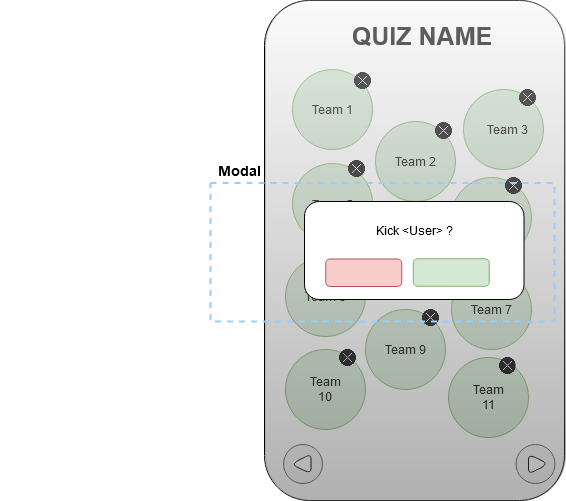

The diagram above was exported from draw.io. Its source (the exported page's mxGraphModel, read from the mxfile embedded in the PNG):
<mxGraphModel dx="1422" dy="763" grid="1" gridSize="10" guides="1" tooltips="1" connect="1" arrows="1" fold="1" page="1" pageScale="1" pageWidth="827" pageHeight="1169" math="0" shadow="0">
  <root>
    <mxCell id="A4ew6uC5fMmfjQlr1HWO-0" />
    <mxCell id="A4ew6uC5fMmfjQlr1HWO-1" parent="A4ew6uC5fMmfjQlr1HWO-0" />
    <mxCell id="A4ew6uC5fMmfjQlr1HWO-2" value="" style="whiteSpace=wrap;html=1;rounded=1;" parent="A4ew6uC5fMmfjQlr1HWO-1" vertex="1">
      <mxGeometry x="264" y="335" width="300" height="500" as="geometry" />
    </mxCell>
    <mxCell id="A4ew6uC5fMmfjQlr1HWO-3" value="" style="ellipse;whiteSpace=wrap;html=1;aspect=fixed;rounded=1;fillColor=#d5e8d4;strokeColor=#82b366;" parent="A4ew6uC5fMmfjQlr1HWO-1" vertex="1">
      <mxGeometry x="292" y="404" width="80" height="80" as="geometry" />
    </mxCell>
    <mxCell id="A4ew6uC5fMmfjQlr1HWO-4" value="" style="ellipse;whiteSpace=wrap;html=1;aspect=fixed;rounded=1;fillColor=#d5e8d4;strokeColor=#82b366;" parent="A4ew6uC5fMmfjQlr1HWO-1" vertex="1">
      <mxGeometry x="375" y="456" width="80" height="80" as="geometry" />
    </mxCell>
    <mxCell id="A4ew6uC5fMmfjQlr1HWO-5" value="" style="ellipse;whiteSpace=wrap;html=1;aspect=fixed;rounded=1;fillColor=#d5e8d4;strokeColor=#82b366;" parent="A4ew6uC5fMmfjQlr1HWO-1" vertex="1">
      <mxGeometry x="463" y="424" width="80" height="80" as="geometry" />
    </mxCell>
    <mxCell id="A4ew6uC5fMmfjQlr1HWO-6" value="" style="ellipse;whiteSpace=wrap;html=1;aspect=fixed;rounded=1;fillColor=#d5e8d4;strokeColor=#82b366;" parent="A4ew6uC5fMmfjQlr1HWO-1" vertex="1">
      <mxGeometry x="451" y="512" width="80" height="80" as="geometry" />
    </mxCell>
    <mxCell id="A4ew6uC5fMmfjQlr1HWO-7" value="" style="ellipse;whiteSpace=wrap;html=1;aspect=fixed;rounded=1;fillColor=#d5e8d4;strokeColor=#82b366;" parent="A4ew6uC5fMmfjQlr1HWO-1" vertex="1">
      <mxGeometry x="292" y="498" width="80" height="80" as="geometry" />
    </mxCell>
    <mxCell id="A4ew6uC5fMmfjQlr1HWO-8" value="" style="ellipse;whiteSpace=wrap;html=1;aspect=fixed;rounded=1;fillColor=#d5e8d4;strokeColor=#82b366;" parent="A4ew6uC5fMmfjQlr1HWO-1" vertex="1">
      <mxGeometry x="371" y="554" width="80" height="80" as="geometry" />
    </mxCell>
    <mxCell id="A4ew6uC5fMmfjQlr1HWO-9" value="" style="ellipse;whiteSpace=wrap;html=1;aspect=fixed;rounded=1;fillColor=#d5e8d4;strokeColor=#82b366;" parent="A4ew6uC5fMmfjQlr1HWO-1" vertex="1">
      <mxGeometry x="451" y="604" width="80" height="80" as="geometry" />
    </mxCell>
    <mxCell id="A4ew6uC5fMmfjQlr1HWO-10" value="" style="ellipse;whiteSpace=wrap;html=1;aspect=fixed;rounded=1;fillColor=#d5e8d4;strokeColor=#82b366;" parent="A4ew6uC5fMmfjQlr1HWO-1" vertex="1">
      <mxGeometry x="285" y="591" width="80" height="80" as="geometry" />
    </mxCell>
    <mxCell id="A4ew6uC5fMmfjQlr1HWO-11" value="" style="ellipse;whiteSpace=wrap;html=1;aspect=fixed;rounded=1;fillColor=#d5e8d4;strokeColor=#82b366;" parent="A4ew6uC5fMmfjQlr1HWO-1" vertex="1">
      <mxGeometry x="365" y="644" width="80" height="80" as="geometry" />
    </mxCell>
    <mxCell id="A4ew6uC5fMmfjQlr1HWO-12" value="" style="ellipse;whiteSpace=wrap;html=1;aspect=fixed;rounded=1;fillColor=#d5e8d4;strokeColor=#82b366;" parent="A4ew6uC5fMmfjQlr1HWO-1" vertex="1">
      <mxGeometry x="448" y="692" width="80" height="80" as="geometry" />
    </mxCell>
    <mxCell id="A4ew6uC5fMmfjQlr1HWO-13" value="" style="ellipse;whiteSpace=wrap;html=1;aspect=fixed;rounded=1;fillColor=#d5e8d4;strokeColor=#82b366;" parent="A4ew6uC5fMmfjQlr1HWO-1" vertex="1">
      <mxGeometry x="285" y="684" width="80" height="80" as="geometry" />
    </mxCell>
    <mxCell id="A4ew6uC5fMmfjQlr1HWO-14" value="Team 1" style="text;html=1;strokeColor=none;fillColor=none;align=center;verticalAlign=middle;whiteSpace=wrap;rounded=0;" parent="A4ew6uC5fMmfjQlr1HWO-1" vertex="1">
      <mxGeometry x="308" y="434" width="48" height="20" as="geometry" />
    </mxCell>
    <mxCell id="A4ew6uC5fMmfjQlr1HWO-15" value="Team 2" style="text;html=1;strokeColor=none;fillColor=none;align=center;verticalAlign=middle;whiteSpace=wrap;rounded=0;" parent="A4ew6uC5fMmfjQlr1HWO-1" vertex="1">
      <mxGeometry x="391" y="486" width="48" height="20" as="geometry" />
    </mxCell>
    <mxCell id="A4ew6uC5fMmfjQlr1HWO-16" value="Team 3" style="text;html=1;strokeColor=none;fillColor=none;align=center;verticalAlign=middle;whiteSpace=wrap;rounded=0;" parent="A4ew6uC5fMmfjQlr1HWO-1" vertex="1">
      <mxGeometry x="483" y="454" width="48" height="20" as="geometry" />
    </mxCell>
    <mxCell id="A4ew6uC5fMmfjQlr1HWO-17" value="Team 5" style="text;html=1;strokeColor=none;fillColor=none;align=center;verticalAlign=middle;whiteSpace=wrap;rounded=0;" parent="A4ew6uC5fMmfjQlr1HWO-1" vertex="1">
      <mxGeometry x="308" y="529" width="48" height="20" as="geometry" />
    </mxCell>
    <mxCell id="A4ew6uC5fMmfjQlr1HWO-18" value="Team 4" style="text;html=1;strokeColor=none;fillColor=none;align=center;verticalAlign=middle;whiteSpace=wrap;rounded=0;" parent="A4ew6uC5fMmfjQlr1HWO-1" vertex="1">
      <mxGeometry x="471" y="542" width="48" height="20" as="geometry" />
    </mxCell>
    <mxCell id="A4ew6uC5fMmfjQlr1HWO-19" value="Team 6" style="text;html=1;strokeColor=none;fillColor=none;align=center;verticalAlign=middle;whiteSpace=wrap;rounded=0;" parent="A4ew6uC5fMmfjQlr1HWO-1" vertex="1">
      <mxGeometry x="387" y="584" width="48" height="20" as="geometry" />
    </mxCell>
    <mxCell id="A4ew6uC5fMmfjQlr1HWO-20" value="Team 8" style="text;html=1;strokeColor=none;fillColor=none;align=center;verticalAlign=middle;whiteSpace=wrap;rounded=0;" parent="A4ew6uC5fMmfjQlr1HWO-1" vertex="1">
      <mxGeometry x="301" y="621" width="48" height="20" as="geometry" />
    </mxCell>
    <mxCell id="A4ew6uC5fMmfjQlr1HWO-21" value="Team 9 " style="text;html=1;strokeColor=none;fillColor=none;align=center;verticalAlign=middle;whiteSpace=wrap;rounded=0;" parent="A4ew6uC5fMmfjQlr1HWO-1" vertex="1">
      <mxGeometry x="381" y="672.5" width="48" height="23" as="geometry" />
    </mxCell>
    <mxCell id="A4ew6uC5fMmfjQlr1HWO-22" value="Team 7" style="text;html=1;strokeColor=none;fillColor=none;align=center;verticalAlign=middle;whiteSpace=wrap;rounded=0;" parent="A4ew6uC5fMmfjQlr1HWO-1" vertex="1">
      <mxGeometry x="467" y="632.5" width="48" height="23" as="geometry" />
    </mxCell>
    <mxCell id="A4ew6uC5fMmfjQlr1HWO-23" value="Team 11" style="text;html=1;strokeColor=none;fillColor=none;align=center;verticalAlign=middle;whiteSpace=wrap;rounded=0;" parent="A4ew6uC5fMmfjQlr1HWO-1" vertex="1">
      <mxGeometry x="464" y="720.5" width="48" height="23" as="geometry" />
    </mxCell>
    <mxCell id="A4ew6uC5fMmfjQlr1HWO-24" value="Team 10" style="text;html=1;strokeColor=none;fillColor=none;align=center;verticalAlign=middle;whiteSpace=wrap;rounded=0;" parent="A4ew6uC5fMmfjQlr1HWO-1" vertex="1">
      <mxGeometry x="301" y="712.5" width="48" height="23" as="geometry" />
    </mxCell>
    <mxCell id="A4ew6uC5fMmfjQlr1HWO-25" value="&lt;b&gt;&lt;font style=&quot;font-size: 25px&quot;&gt;QUIZ NAME&lt;/font&gt;&lt;/b&gt;" style="text;html=1;strokeColor=none;fillColor=none;align=center;verticalAlign=middle;whiteSpace=wrap;rounded=0;shadow=0;glass=0;sketch=0;" parent="A4ew6uC5fMmfjQlr1HWO-1" vertex="1">
      <mxGeometry x="339" y="360" width="166" height="20" as="geometry" />
    </mxCell>
    <mxCell id="A4ew6uC5fMmfjQlr1HWO-26" value="" style="ellipse;whiteSpace=wrap;html=1;aspect=fixed;rounded=1;shadow=0;glass=0;sketch=0;fillColor=#f5f5f5;strokeColor=#666666;fontColor=#333333;" parent="A4ew6uC5fMmfjQlr1HWO-1" vertex="1">
      <mxGeometry x="283" y="779" width="39" height="39" as="geometry" />
    </mxCell>
    <mxCell id="A4ew6uC5fMmfjQlr1HWO-27" value="" style="triangle;whiteSpace=wrap;html=1;rounded=1;shadow=0;glass=0;sketch=0;rotation=-180;" parent="A4ew6uC5fMmfjQlr1HWO-1" vertex="1">
      <mxGeometry x="290.5" y="788.5" width="20" height="20" as="geometry" />
    </mxCell>
    <mxCell id="A4ew6uC5fMmfjQlr1HWO-31" value="" style="shape=image;html=1;verticalAlign=top;verticalLabelPosition=bottom;labelBackgroundColor=#ffffff;imageAspect=0;aspect=fixed;image=https://cdn2.iconfinder.com/data/icons/ios-tab-bar/25/Cross_Circle_Filled-128.png;rounded=1;shadow=0;glass=0;sketch=0;" parent="A4ew6uC5fMmfjQlr1HWO-1" vertex="1">
      <mxGeometry x="354" y="407" width="17" height="17" as="geometry" />
    </mxCell>
    <mxCell id="A4ew6uC5fMmfjQlr1HWO-32" value="" style="shape=image;html=1;verticalAlign=top;verticalLabelPosition=bottom;labelBackgroundColor=#ffffff;imageAspect=0;aspect=fixed;image=https://cdn2.iconfinder.com/data/icons/ios-tab-bar/25/Cross_Circle_Filled-128.png;rounded=1;shadow=0;glass=0;sketch=0;" parent="A4ew6uC5fMmfjQlr1HWO-1" vertex="1">
      <mxGeometry x="435" y="457" width="17" height="17" as="geometry" />
    </mxCell>
    <mxCell id="A4ew6uC5fMmfjQlr1HWO-33" value="" style="shape=image;html=1;verticalAlign=top;verticalLabelPosition=bottom;labelBackgroundColor=#ffffff;imageAspect=0;aspect=fixed;image=https://cdn2.iconfinder.com/data/icons/ios-tab-bar/25/Cross_Circle_Filled-128.png;rounded=1;shadow=0;glass=0;sketch=0;" parent="A4ew6uC5fMmfjQlr1HWO-1" vertex="1">
      <mxGeometry x="519" y="424" width="17" height="17" as="geometry" />
    </mxCell>
    <mxCell id="A4ew6uC5fMmfjQlr1HWO-34" value="" style="shape=image;html=1;verticalAlign=top;verticalLabelPosition=bottom;labelBackgroundColor=#ffffff;imageAspect=0;aspect=fixed;image=https://cdn2.iconfinder.com/data/icons/ios-tab-bar/25/Cross_Circle_Filled-128.png;rounded=1;shadow=0;glass=0;sketch=0;" parent="A4ew6uC5fMmfjQlr1HWO-1" vertex="1">
      <mxGeometry x="505" y="512" width="17" height="17" as="geometry" />
    </mxCell>
    <mxCell id="A4ew6uC5fMmfjQlr1HWO-35" value="" style="shape=image;html=1;verticalAlign=top;verticalLabelPosition=bottom;labelBackgroundColor=#ffffff;imageAspect=0;aspect=fixed;image=https://cdn2.iconfinder.com/data/icons/ios-tab-bar/25/Cross_Circle_Filled-128.png;rounded=1;shadow=0;glass=0;sketch=0;" parent="A4ew6uC5fMmfjQlr1HWO-1" vertex="1">
      <mxGeometry x="428" y="554" width="17" height="17" as="geometry" />
    </mxCell>
    <mxCell id="A4ew6uC5fMmfjQlr1HWO-36" value="" style="shape=image;html=1;verticalAlign=top;verticalLabelPosition=bottom;labelBackgroundColor=#ffffff;imageAspect=0;aspect=fixed;image=https://cdn2.iconfinder.com/data/icons/ios-tab-bar/25/Cross_Circle_Filled-128.png;rounded=1;shadow=0;glass=0;sketch=0;" parent="A4ew6uC5fMmfjQlr1HWO-1" vertex="1">
      <mxGeometry x="348" y="495" width="17" height="17" as="geometry" />
    </mxCell>
    <mxCell id="A4ew6uC5fMmfjQlr1HWO-37" value="" style="shape=image;html=1;verticalAlign=top;verticalLabelPosition=bottom;labelBackgroundColor=#ffffff;imageAspect=0;aspect=fixed;image=https://cdn2.iconfinder.com/data/icons/ios-tab-bar/25/Cross_Circle_Filled-128.png;rounded=1;shadow=0;glass=0;sketch=0;" parent="A4ew6uC5fMmfjQlr1HWO-1" vertex="1">
      <mxGeometry x="339" y="591" width="17" height="17" as="geometry" />
    </mxCell>
    <mxCell id="A4ew6uC5fMmfjQlr1HWO-38" value="" style="shape=image;html=1;verticalAlign=top;verticalLabelPosition=bottom;labelBackgroundColor=#ffffff;imageAspect=0;aspect=fixed;image=https://cdn2.iconfinder.com/data/icons/ios-tab-bar/25/Cross_Circle_Filled-128.png;rounded=1;shadow=0;glass=0;sketch=0;" parent="A4ew6uC5fMmfjQlr1HWO-1" vertex="1">
      <mxGeometry x="422" y="644" width="17" height="17" as="geometry" />
    </mxCell>
    <mxCell id="A4ew6uC5fMmfjQlr1HWO-39" value="" style="shape=image;html=1;verticalAlign=top;verticalLabelPosition=bottom;labelBackgroundColor=#ffffff;imageAspect=0;aspect=fixed;image=https://cdn2.iconfinder.com/data/icons/ios-tab-bar/25/Cross_Circle_Filled-128.png;rounded=1;shadow=0;glass=0;sketch=0;" parent="A4ew6uC5fMmfjQlr1HWO-1" vertex="1">
      <mxGeometry x="502" y="604" width="17" height="17" as="geometry" />
    </mxCell>
    <mxCell id="A4ew6uC5fMmfjQlr1HWO-40" value="" style="shape=image;html=1;verticalAlign=top;verticalLabelPosition=bottom;labelBackgroundColor=#ffffff;imageAspect=0;aspect=fixed;image=https://cdn2.iconfinder.com/data/icons/ios-tab-bar/25/Cross_Circle_Filled-128.png;rounded=1;shadow=0;glass=0;sketch=0;" parent="A4ew6uC5fMmfjQlr1HWO-1" vertex="1">
      <mxGeometry x="498.5" y="692" width="17" height="17" as="geometry" />
    </mxCell>
    <mxCell id="A4ew6uC5fMmfjQlr1HWO-41" value="" style="shape=image;html=1;verticalAlign=top;verticalLabelPosition=bottom;labelBackgroundColor=#ffffff;imageAspect=0;aspect=fixed;image=https://cdn2.iconfinder.com/data/icons/ios-tab-bar/25/Cross_Circle_Filled-128.png;rounded=1;shadow=0;glass=0;sketch=0;" parent="A4ew6uC5fMmfjQlr1HWO-1" vertex="1">
      <mxGeometry x="339" y="684" width="17" height="17" as="geometry" />
    </mxCell>
    <mxCell id="OjGOSBYfhATL_dcnGoLu-2" value="" style="ellipse;whiteSpace=wrap;html=1;aspect=fixed;rounded=1;shadow=0;glass=0;sketch=0;fillColor=#f5f5f5;strokeColor=#666666;fontColor=#333333;" parent="A4ew6uC5fMmfjQlr1HWO-1" vertex="1">
      <mxGeometry x="515.5" y="779" width="39" height="39" as="geometry" />
    </mxCell>
    <mxCell id="OjGOSBYfhATL_dcnGoLu-3" value="" style="triangle;whiteSpace=wrap;html=1;rounded=1;shadow=0;glass=0;sketch=0;rotation=0;" parent="A4ew6uC5fMmfjQlr1HWO-1" vertex="1">
      <mxGeometry x="528" y="788.5" width="20" height="20" as="geometry" />
    </mxCell>
    <mxCell id="6kH99HmpoN0tjUFGNHcg-1" value="" style="whiteSpace=wrap;html=1;rounded=1;fillColor=#f5f5f5;strokeColor=#666666;opacity=40;gradientColor=#3B3B3B;" parent="A4ew6uC5fMmfjQlr1HWO-1" vertex="1">
      <mxGeometry x="265" y="335" width="300" height="500" as="geometry" />
    </mxCell>
    <mxCell id="OjGOSBYfhATL_dcnGoLu-8" value="" style="group" parent="A4ew6uC5fMmfjQlr1HWO-1" vertex="1" connectable="0">
      <mxGeometry y="513.5" width="219.5" height="98" as="geometry" />
    </mxCell>
    <mxCell id="OjGOSBYfhATL_dcnGoLu-9" value="" style="group" parent="OjGOSBYfhATL_dcnGoLu-8" vertex="1" connectable="0">
      <mxGeometry x="314" y="26" width="219.5" height="98" as="geometry" />
    </mxCell>
    <mxCell id="nCD2t8OQKnjG1o-hCkCt-0" value="" style="group" parent="OjGOSBYfhATL_dcnGoLu-9" vertex="1" connectable="0">
      <mxGeometry x="-10" y="-3.5" width="219.5" height="98" as="geometry" />
    </mxCell>
    <mxCell id="6kH99HmpoN0tjUFGNHcg-0" value="" style="rounded=1;whiteSpace=wrap;html=1;shadow=0;glass=0;sketch=0;" parent="nCD2t8OQKnjG1o-hCkCt-0" vertex="1">
      <mxGeometry width="219.5" height="98" as="geometry" />
    </mxCell>
    <mxCell id="6kH99HmpoN0tjUFGNHcg-5" value="Kick &amp;lt;User&amp;gt; ?" style="text;html=1;strokeColor=none;fillColor=none;align=center;verticalAlign=middle;whiteSpace=wrap;rounded=0;shadow=0;glass=0;sketch=0;opacity=40;" parent="nCD2t8OQKnjG1o-hCkCt-0" vertex="1">
      <mxGeometry x="28.25" y="18.5" width="165" height="20" as="geometry" />
    </mxCell>
    <mxCell id="6kH99HmpoN0tjUFGNHcg-7" value="" style="rounded=1;whiteSpace=wrap;html=1;shadow=0;glass=0;sketch=0;fillColor=#d5e8d4;strokeColor=#82b366;" parent="nCD2t8OQKnjG1o-hCkCt-0" vertex="1">
      <mxGeometry x="108.75" y="57.25" width="76" height="27.5" as="geometry" />
    </mxCell>
    <mxCell id="6kH99HmpoN0tjUFGNHcg-8" value="" style="rounded=1;whiteSpace=wrap;html=1;shadow=0;glass=0;sketch=0;fillColor=#f8cecc;strokeColor=#b85450;" parent="nCD2t8OQKnjG1o-hCkCt-0" vertex="1">
      <mxGeometry x="21.25" y="57.5" width="76" height="27.5" as="geometry" />
    </mxCell>
    <mxCell id="SpDQy4hbBsvjBEWcLjRh-0" value="" style="rounded=0;whiteSpace=wrap;html=1;fillColor=none;dashed=1;strokeWidth=2;strokeColor=#99CCFF;" vertex="1" parent="A4ew6uC5fMmfjQlr1HWO-1">
      <mxGeometry x="210" y="517.5" width="344" height="138.5" as="geometry" />
    </mxCell>
    <mxCell id="SpDQy4hbBsvjBEWcLjRh-1" value="&lt;b&gt;&lt;font style=&quot;font-size: 14px&quot;&gt;Modal&lt;/font&gt;&lt;/b&gt;" style="text;html=1;strokeColor=none;fillColor=none;align=center;verticalAlign=middle;whiteSpace=wrap;rounded=0;dashed=1;" vertex="1" parent="A4ew6uC5fMmfjQlr1HWO-1">
      <mxGeometry x="219" y="495" width="40" height="20" as="geometry" />
    </mxCell>
  </root>
</mxGraphModel>